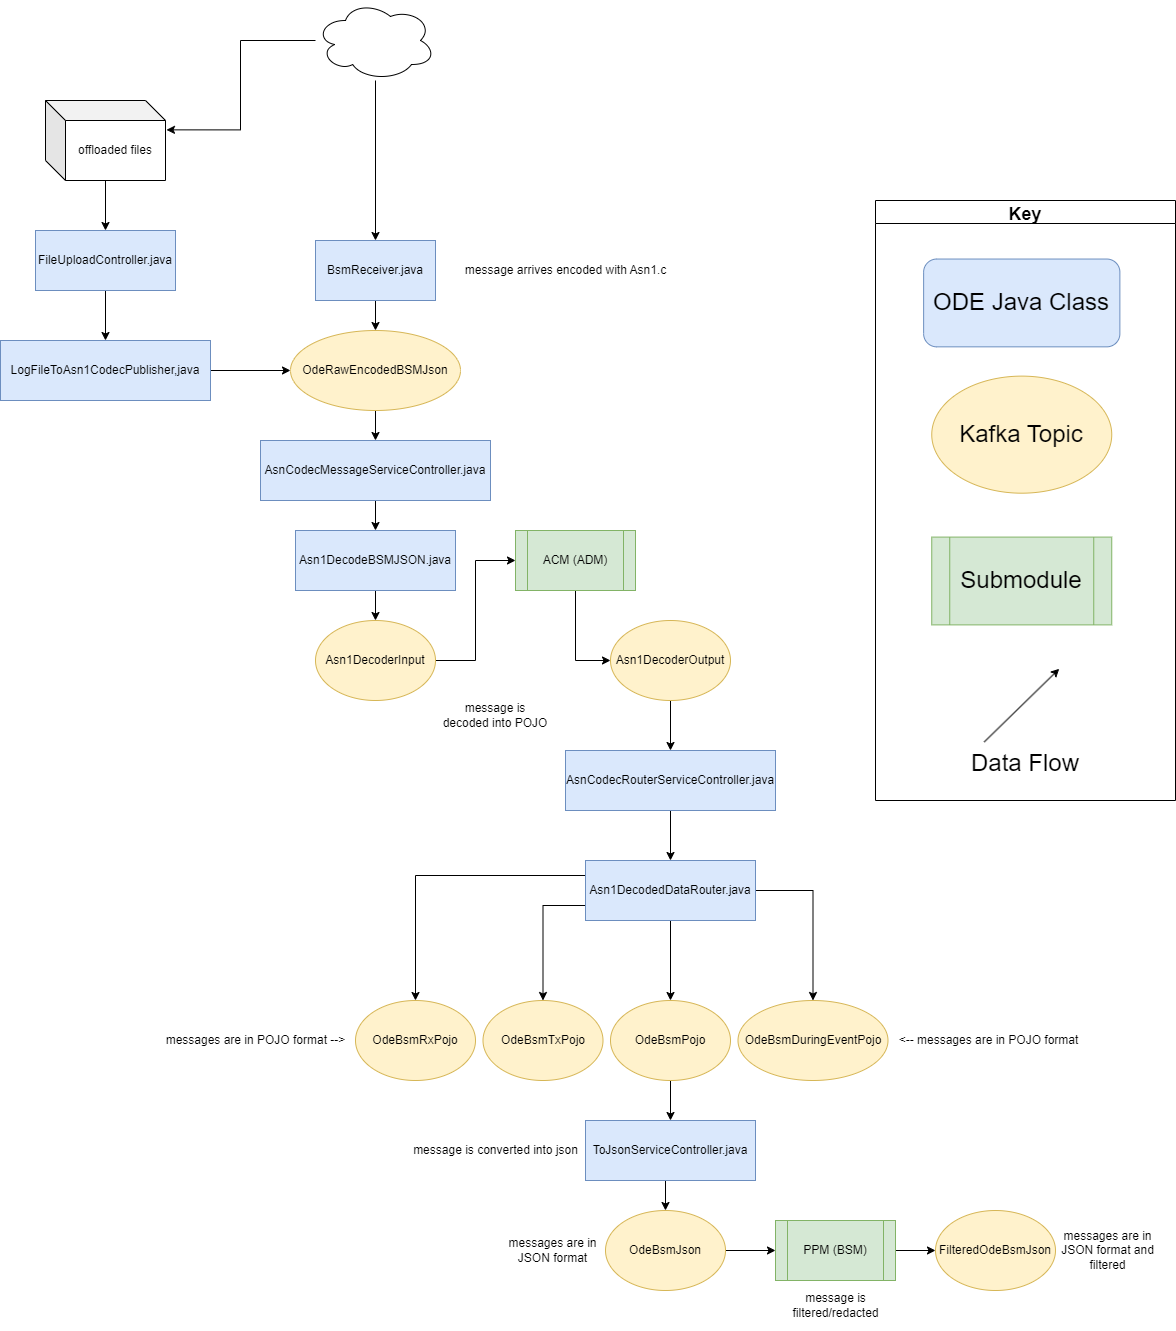

The diagram above was exported from draw.io. Its source (the exported page's mxGraphModel, read from the mxfile embedded in the PNG):
<mxGraphModel dx="2791" dy="2051" grid="1" gridSize="10" guides="1" tooltips="1" connect="1" arrows="1" fold="1" page="1" pageScale="1" pageWidth="827" pageHeight="1169" math="0" shadow="0">
  <root>
    <mxCell id="WIyWlLk6GJQsqaUBKTNV-0" />
    <mxCell id="WIyWlLk6GJQsqaUBKTNV-1" parent="WIyWlLk6GJQsqaUBKTNV-0" />
    <mxCell id="jXXAGItoZEFWX7bIlFFn-119" style="edgeStyle=orthogonalEdgeStyle;rounded=0;orthogonalLoop=1;jettySize=auto;html=1;labelBackgroundColor=none;fontSize=18;" parent="WIyWlLk6GJQsqaUBKTNV-1" source="8ujiRsxlkH-QBAE6qNTh-2" target="8ujiRsxlkH-QBAE6qNTh-22" edge="1">
      <mxGeometry relative="1" as="geometry" />
    </mxCell>
    <mxCell id="Ys6ZrjkEw98oZ9NDUKdI-1" style="edgeStyle=orthogonalEdgeStyle;rounded=0;orthogonalLoop=1;jettySize=auto;html=1;exitX=0;exitY=0.25;exitDx=0;exitDy=0;" parent="WIyWlLk6GJQsqaUBKTNV-1" source="8ujiRsxlkH-QBAE6qNTh-2" target="8ujiRsxlkH-QBAE6qNTh-20" edge="1">
      <mxGeometry relative="1" as="geometry" />
    </mxCell>
    <mxCell id="Ys6ZrjkEw98oZ9NDUKdI-2" style="edgeStyle=orthogonalEdgeStyle;rounded=0;orthogonalLoop=1;jettySize=auto;html=1;exitX=0;exitY=0.75;exitDx=0;exitDy=0;" parent="WIyWlLk6GJQsqaUBKTNV-1" source="8ujiRsxlkH-QBAE6qNTh-2" target="8ujiRsxlkH-QBAE6qNTh-21" edge="1">
      <mxGeometry relative="1" as="geometry" />
    </mxCell>
    <mxCell id="Ys6ZrjkEw98oZ9NDUKdI-4" style="edgeStyle=orthogonalEdgeStyle;rounded=0;orthogonalLoop=1;jettySize=auto;html=1;exitX=1;exitY=0.5;exitDx=0;exitDy=0;" parent="WIyWlLk6GJQsqaUBKTNV-1" source="8ujiRsxlkH-QBAE6qNTh-2" target="8ujiRsxlkH-QBAE6qNTh-18" edge="1">
      <mxGeometry relative="1" as="geometry" />
    </mxCell>
    <mxCell id="8ujiRsxlkH-QBAE6qNTh-2" value="Asn1DecodedDataRouter.java" style="rounded=0;whiteSpace=wrap;html=1;fillColor=#dae8fc;strokeColor=#6c8ebf;" parent="WIyWlLk6GJQsqaUBKTNV-1" vertex="1">
      <mxGeometry x="-230" y="-200" width="170" height="60" as="geometry" />
    </mxCell>
    <mxCell id="8ujiRsxlkH-QBAE6qNTh-18" value="OdeBsmDuringEventPojo" style="ellipse;whiteSpace=wrap;html=1;fillColor=#fff2cc;strokeColor=#d6b656;" parent="WIyWlLk6GJQsqaUBKTNV-1" vertex="1">
      <mxGeometry x="-77.5" y="-60" width="150" height="80" as="geometry" />
    </mxCell>
    <mxCell id="8ujiRsxlkH-QBAE6qNTh-20" value="OdeBsmRxPojo" style="ellipse;whiteSpace=wrap;html=1;fillColor=#fff2cc;strokeColor=#d6b656;" parent="WIyWlLk6GJQsqaUBKTNV-1" vertex="1">
      <mxGeometry x="-460" y="-60" width="120" height="80" as="geometry" />
    </mxCell>
    <mxCell id="gxxZRGfVhdAJ79STQYsQ-39" style="edgeStyle=orthogonalEdgeStyle;rounded=0;orthogonalLoop=1;jettySize=auto;html=1;entryX=0.5;entryY=0;entryDx=0;entryDy=0;" parent="WIyWlLk6GJQsqaUBKTNV-1" source="8ujiRsxlkH-QBAE6qNTh-22" target="gxxZRGfVhdAJ79STQYsQ-35" edge="1">
      <mxGeometry relative="1" as="geometry" />
    </mxCell>
    <mxCell id="8ujiRsxlkH-QBAE6qNTh-22" value="OdeBsmPojo" style="ellipse;whiteSpace=wrap;html=1;fillColor=#fff2cc;strokeColor=#d6b656;" parent="WIyWlLk6GJQsqaUBKTNV-1" vertex="1">
      <mxGeometry x="-205" y="-60" width="120" height="80" as="geometry" />
    </mxCell>
    <mxCell id="gxxZRGfVhdAJ79STQYsQ-4" style="edgeStyle=orthogonalEdgeStyle;rounded=0;orthogonalLoop=1;jettySize=auto;html=1;entryX=0.5;entryY=0;entryDx=0;entryDy=0;" parent="WIyWlLk6GJQsqaUBKTNV-1" source="gxxZRGfVhdAJ79STQYsQ-1" target="gxxZRGfVhdAJ79STQYsQ-3" edge="1">
      <mxGeometry relative="1" as="geometry" />
    </mxCell>
    <mxCell id="gxxZRGfVhdAJ79STQYsQ-1" value="BsmReceiver.java" style="rounded=0;whiteSpace=wrap;html=1;fillColor=#dae8fc;strokeColor=#6c8ebf;" parent="WIyWlLk6GJQsqaUBKTNV-1" vertex="1">
      <mxGeometry x="-500" y="-820" width="120" height="60" as="geometry" />
    </mxCell>
    <mxCell id="gxxZRGfVhdAJ79STQYsQ-10" style="edgeStyle=orthogonalEdgeStyle;rounded=0;orthogonalLoop=1;jettySize=auto;html=1;entryX=0.5;entryY=0;entryDx=0;entryDy=0;" parent="WIyWlLk6GJQsqaUBKTNV-1" source="gxxZRGfVhdAJ79STQYsQ-3" target="gxxZRGfVhdAJ79STQYsQ-9" edge="1">
      <mxGeometry relative="1" as="geometry" />
    </mxCell>
    <mxCell id="gxxZRGfVhdAJ79STQYsQ-3" value="OdeRawEncodedBSMJson" style="ellipse;whiteSpace=wrap;html=1;fillColor=#fff2cc;strokeColor=#d6b656;" parent="WIyWlLk6GJQsqaUBKTNV-1" vertex="1">
      <mxGeometry x="-525" y="-730" width="170" height="80" as="geometry" />
    </mxCell>
    <mxCell id="gxxZRGfVhdAJ79STQYsQ-20" style="edgeStyle=orthogonalEdgeStyle;rounded=0;orthogonalLoop=1;jettySize=auto;html=1;entryX=0;entryY=0.5;entryDx=0;entryDy=0;" parent="WIyWlLk6GJQsqaUBKTNV-1" source="gxxZRGfVhdAJ79STQYsQ-5" target="gxxZRGfVhdAJ79STQYsQ-19" edge="1">
      <mxGeometry relative="1" as="geometry" />
    </mxCell>
    <mxCell id="gxxZRGfVhdAJ79STQYsQ-5" value="ACM (ADM)" style="shape=process;whiteSpace=wrap;html=1;backgroundOutline=1;fillColor=#d5e8d4;strokeColor=#82b366;" parent="WIyWlLk6GJQsqaUBKTNV-1" vertex="1">
      <mxGeometry x="-300" y="-530" width="120" height="60" as="geometry" />
    </mxCell>
    <mxCell id="jXXAGItoZEFWX7bIlFFn-2" style="edgeStyle=orthogonalEdgeStyle;rounded=0;orthogonalLoop=1;jettySize=auto;html=1;entryX=0.5;entryY=0;entryDx=0;entryDy=0;exitX=0.5;exitY=1;exitDx=0;exitDy=0;" parent="WIyWlLk6GJQsqaUBKTNV-1" source="gxxZRGfVhdAJ79STQYsQ-9" target="gxxZRGfVhdAJ79STQYsQ-11" edge="1">
      <mxGeometry relative="1" as="geometry" />
    </mxCell>
    <mxCell id="gxxZRGfVhdAJ79STQYsQ-9" value="AsnCodecMessageServiceController.java" style="rounded=0;whiteSpace=wrap;html=1;fillColor=#dae8fc;strokeColor=#6c8ebf;" parent="WIyWlLk6GJQsqaUBKTNV-1" vertex="1">
      <mxGeometry x="-555" y="-620" width="230" height="60" as="geometry" />
    </mxCell>
    <mxCell id="jXXAGItoZEFWX7bIlFFn-117" style="edgeStyle=orthogonalEdgeStyle;rounded=0;orthogonalLoop=1;jettySize=auto;html=1;labelBackgroundColor=none;fontSize=18;" parent="WIyWlLk6GJQsqaUBKTNV-1" source="gxxZRGfVhdAJ79STQYsQ-11" target="gxxZRGfVhdAJ79STQYsQ-13" edge="1">
      <mxGeometry relative="1" as="geometry" />
    </mxCell>
    <mxCell id="gxxZRGfVhdAJ79STQYsQ-11" value="Asn1DecodeBSMJSON.java" style="rounded=0;whiteSpace=wrap;html=1;fillColor=#dae8fc;strokeColor=#6c8ebf;" parent="WIyWlLk6GJQsqaUBKTNV-1" vertex="1">
      <mxGeometry x="-520" y="-530" width="160" height="60" as="geometry" />
    </mxCell>
    <mxCell id="gxxZRGfVhdAJ79STQYsQ-18" style="edgeStyle=orthogonalEdgeStyle;rounded=0;orthogonalLoop=1;jettySize=auto;html=1;entryX=0;entryY=0.5;entryDx=0;entryDy=0;" parent="WIyWlLk6GJQsqaUBKTNV-1" source="gxxZRGfVhdAJ79STQYsQ-13" target="gxxZRGfVhdAJ79STQYsQ-5" edge="1">
      <mxGeometry relative="1" as="geometry" />
    </mxCell>
    <mxCell id="gxxZRGfVhdAJ79STQYsQ-13" value="Asn1DecoderInput" style="ellipse;whiteSpace=wrap;html=1;fillColor=#fff2cc;strokeColor=#d6b656;" parent="WIyWlLk6GJQsqaUBKTNV-1" vertex="1">
      <mxGeometry x="-500" y="-440" width="120" height="80" as="geometry" />
    </mxCell>
    <mxCell id="gxxZRGfVhdAJ79STQYsQ-116" style="edgeStyle=orthogonalEdgeStyle;rounded=0;orthogonalLoop=1;jettySize=auto;html=1;" parent="WIyWlLk6GJQsqaUBKTNV-1" source="gxxZRGfVhdAJ79STQYsQ-19" target="gxxZRGfVhdAJ79STQYsQ-105" edge="1">
      <mxGeometry relative="1" as="geometry" />
    </mxCell>
    <mxCell id="gxxZRGfVhdAJ79STQYsQ-19" value="Asn1DecoderOutput" style="ellipse;whiteSpace=wrap;html=1;fillColor=#fff2cc;strokeColor=#d6b656;" parent="WIyWlLk6GJQsqaUBKTNV-1" vertex="1">
      <mxGeometry x="-205" y="-440" width="120" height="80" as="geometry" />
    </mxCell>
    <mxCell id="gxxZRGfVhdAJ79STQYsQ-42" style="edgeStyle=orthogonalEdgeStyle;rounded=0;orthogonalLoop=1;jettySize=auto;html=1;entryX=0.5;entryY=0;entryDx=0;entryDy=0;exitX=0.5;exitY=1;exitDx=0;exitDy=0;" parent="WIyWlLk6GJQsqaUBKTNV-1" source="gxxZRGfVhdAJ79STQYsQ-35" target="gxxZRGfVhdAJ79STQYsQ-41" edge="1">
      <mxGeometry relative="1" as="geometry" />
    </mxCell>
    <mxCell id="gxxZRGfVhdAJ79STQYsQ-35" value="ToJsonServiceController.java" style="rounded=0;whiteSpace=wrap;html=1;fillColor=#dae8fc;strokeColor=#6c8ebf;" parent="WIyWlLk6GJQsqaUBKTNV-1" vertex="1">
      <mxGeometry x="-230" y="60" width="170" height="60" as="geometry" />
    </mxCell>
    <mxCell id="gxxZRGfVhdAJ79STQYsQ-45" style="edgeStyle=orthogonalEdgeStyle;rounded=0;orthogonalLoop=1;jettySize=auto;html=1;" parent="WIyWlLk6GJQsqaUBKTNV-1" source="gxxZRGfVhdAJ79STQYsQ-41" target="gxxZRGfVhdAJ79STQYsQ-44" edge="1">
      <mxGeometry relative="1" as="geometry" />
    </mxCell>
    <mxCell id="gxxZRGfVhdAJ79STQYsQ-41" value="OdeBsmJson" style="ellipse;whiteSpace=wrap;html=1;fillColor=#fff2cc;strokeColor=#d6b656;" parent="WIyWlLk6GJQsqaUBKTNV-1" vertex="1">
      <mxGeometry x="-210" y="150" width="120" height="80" as="geometry" />
    </mxCell>
    <mxCell id="gxxZRGfVhdAJ79STQYsQ-47" style="edgeStyle=orthogonalEdgeStyle;rounded=0;orthogonalLoop=1;jettySize=auto;html=1;entryX=0;entryY=0.5;entryDx=0;entryDy=0;" parent="WIyWlLk6GJQsqaUBKTNV-1" source="gxxZRGfVhdAJ79STQYsQ-44" target="gxxZRGfVhdAJ79STQYsQ-46" edge="1">
      <mxGeometry relative="1" as="geometry">
        <mxPoint x="150" y="190" as="targetPoint" />
      </mxGeometry>
    </mxCell>
    <mxCell id="gxxZRGfVhdAJ79STQYsQ-44" value="PPM (BSM)" style="shape=process;whiteSpace=wrap;html=1;backgroundOutline=1;fillColor=#d5e8d4;strokeColor=#82b366;" parent="WIyWlLk6GJQsqaUBKTNV-1" vertex="1">
      <mxGeometry x="-40" y="160" width="120" height="60" as="geometry" />
    </mxCell>
    <mxCell id="gxxZRGfVhdAJ79STQYsQ-46" value="FilteredOdeBsmJson" style="ellipse;whiteSpace=wrap;html=1;fillColor=#fff2cc;strokeColor=#d6b656;" parent="WIyWlLk6GJQsqaUBKTNV-1" vertex="1">
      <mxGeometry x="120" y="150" width="120" height="80" as="geometry" />
    </mxCell>
    <mxCell id="8ujiRsxlkH-QBAE6qNTh-21" value="OdeBsmTxPojo" style="ellipse;whiteSpace=wrap;html=1;fillColor=#fff2cc;strokeColor=#d6b656;" parent="WIyWlLk6GJQsqaUBKTNV-1" vertex="1">
      <mxGeometry x="-332.5" y="-60" width="120" height="80" as="geometry" />
    </mxCell>
    <mxCell id="gxxZRGfVhdAJ79STQYsQ-108" style="edgeStyle=orthogonalEdgeStyle;rounded=0;orthogonalLoop=1;jettySize=auto;html=1;entryX=0.5;entryY=0;entryDx=0;entryDy=0;exitX=0.5;exitY=1;exitDx=0;exitDy=0;" parent="WIyWlLk6GJQsqaUBKTNV-1" source="gxxZRGfVhdAJ79STQYsQ-105" target="8ujiRsxlkH-QBAE6qNTh-2" edge="1">
      <mxGeometry relative="1" as="geometry" />
    </mxCell>
    <mxCell id="gxxZRGfVhdAJ79STQYsQ-105" value="AsnCodecRouterServiceController.java" style="rounded=0;whiteSpace=wrap;html=1;fillColor=#dae8fc;strokeColor=#6c8ebf;" parent="WIyWlLk6GJQsqaUBKTNV-1" vertex="1">
      <mxGeometry x="-250" y="-310" width="210" height="60" as="geometry" />
    </mxCell>
    <mxCell id="jXXAGItoZEFWX7bIlFFn-113" value="" style="group" parent="WIyWlLk6GJQsqaUBKTNV-1" vertex="1" connectable="0">
      <mxGeometry x="60" y="-860" width="300" height="600" as="geometry" />
    </mxCell>
    <mxCell id="jXXAGItoZEFWX7bIlFFn-104" value="&lt;font style=&quot;font-size: 24px&quot;&gt;Submodule&lt;/font&gt;" style="shape=process;whiteSpace=wrap;html=1;backgroundOutline=1;fillColor=#d5e8d4;strokeColor=#82b366;labelBackgroundColor=none;" parent="jXXAGItoZEFWX7bIlFFn-113" vertex="1">
      <mxGeometry x="56.25" y="336.5853658536585" width="180" height="87.80487804878048" as="geometry" />
    </mxCell>
    <mxCell id="jXXAGItoZEFWX7bIlFFn-109" value="Key" style="swimlane;labelBackgroundColor=none;fontSize=18;" parent="jXXAGItoZEFWX7bIlFFn-113" vertex="1">
      <mxGeometry width="299.99999999999994" height="600" as="geometry" />
    </mxCell>
    <mxCell id="jXXAGItoZEFWX7bIlFFn-111" value="&lt;font style=&quot;font-size: 24px&quot;&gt;Data Flow&lt;/font&gt;" style="text;html=1;strokeColor=none;fillColor=none;align=center;verticalAlign=middle;whiteSpace=wrap;rounded=0;labelBackgroundColor=none;" parent="jXXAGItoZEFWX7bIlFFn-109" vertex="1">
      <mxGeometry x="90" y="541.46" width="120" height="43.9" as="geometry" />
    </mxCell>
    <mxCell id="jXXAGItoZEFWX7bIlFFn-112" value="" style="endArrow=classic;html=1;rounded=0;labelBackgroundColor=none;" parent="jXXAGItoZEFWX7bIlFFn-109" edge="1">
      <mxGeometry width="50" height="50" relative="1" as="geometry">
        <mxPoint x="108.75" y="541.4634146341463" as="sourcePoint" />
        <mxPoint x="183.74999999999997" y="468.29268292682923" as="targetPoint" />
      </mxGeometry>
    </mxCell>
    <mxCell id="jXXAGItoZEFWX7bIlFFn-103" value="&lt;font style=&quot;font-size: 24px&quot;&gt;Kafka Topic&lt;/font&gt;" style="ellipse;whiteSpace=wrap;html=1;fillColor=#fff2cc;strokeColor=#d6b656;labelBackgroundColor=none;" parent="jXXAGItoZEFWX7bIlFFn-109" vertex="1">
      <mxGeometry x="56.25" y="175.60975609756096" width="180" height="117.07317073170731" as="geometry" />
    </mxCell>
    <mxCell id="jXXAGItoZEFWX7bIlFFn-102" value="&lt;font style=&quot;font-size: 24px&quot;&gt;ODE Java Class&lt;/font&gt;" style="rounded=1;whiteSpace=wrap;html=1;fillColor=#dae8fc;strokeColor=#6c8ebf;labelBackgroundColor=none;" parent="jXXAGItoZEFWX7bIlFFn-109" vertex="1">
      <mxGeometry x="48.13" y="58.54" width="196.25" height="87.8" as="geometry" />
    </mxCell>
    <mxCell id="jXXAGItoZEFWX7bIlFFn-125" style="rounded=0;orthogonalLoop=1;jettySize=auto;html=1;labelBackgroundColor=none;fontSize=18;" parent="WIyWlLk6GJQsqaUBKTNV-1" source="jXXAGItoZEFWX7bIlFFn-124" target="gxxZRGfVhdAJ79STQYsQ-1" edge="1">
      <mxGeometry relative="1" as="geometry" />
    </mxCell>
    <mxCell id="TZf5zM55fmWr_lRqRG1q-4" style="edgeStyle=orthogonalEdgeStyle;rounded=0;orthogonalLoop=1;jettySize=auto;html=1;entryX=1.008;entryY=0.367;entryDx=0;entryDy=0;entryPerimeter=0;" parent="WIyWlLk6GJQsqaUBKTNV-1" source="jXXAGItoZEFWX7bIlFFn-124" target="6v1VqQN9XycCZhG1BsOU-9" edge="1">
      <mxGeometry relative="1" as="geometry" />
    </mxCell>
    <mxCell id="jXXAGItoZEFWX7bIlFFn-124" value="" style="ellipse;shape=cloud;whiteSpace=wrap;html=1;labelBackgroundColor=none;fontSize=18;" parent="WIyWlLk6GJQsqaUBKTNV-1" vertex="1">
      <mxGeometry x="-500" y="-1060" width="120" height="80" as="geometry" />
    </mxCell>
    <mxCell id="fSHBEm1k4UqAdWbgax0q-14" value="message arrives encoded with Asn1.c" style="text;html=1;align=center;verticalAlign=middle;resizable=0;points=[];autosize=1;strokeColor=none;fillColor=none;" parent="WIyWlLk6GJQsqaUBKTNV-1" vertex="1">
      <mxGeometry x="-360" y="-800" width="220" height="20" as="geometry" />
    </mxCell>
    <mxCell id="fSHBEm1k4UqAdWbgax0q-15" value="message is decoded into POJO" style="text;html=1;strokeColor=none;fillColor=none;align=center;verticalAlign=middle;whiteSpace=wrap;rounded=0;" parent="WIyWlLk6GJQsqaUBKTNV-1" vertex="1">
      <mxGeometry x="-375" y="-370" width="110" height="50" as="geometry" />
    </mxCell>
    <mxCell id="fSHBEm1k4UqAdWbgax0q-16" value="message is converted into json" style="text;html=1;align=center;verticalAlign=middle;resizable=0;points=[];autosize=1;strokeColor=none;fillColor=none;" parent="WIyWlLk6GJQsqaUBKTNV-1" vertex="1">
      <mxGeometry x="-410" y="80" width="180" height="20" as="geometry" />
    </mxCell>
    <mxCell id="fSHBEm1k4UqAdWbgax0q-17" value="message is filtered/redacted" style="text;html=1;strokeColor=none;fillColor=none;align=center;verticalAlign=middle;whiteSpace=wrap;rounded=0;" parent="WIyWlLk6GJQsqaUBKTNV-1" vertex="1">
      <mxGeometry x="-32.5" y="220" width="105" height="50" as="geometry" />
    </mxCell>
    <mxCell id="vuepou-b3sqZaG1YYVKJ-2" value="messages are in JSON format and filtered" style="text;html=1;strokeColor=none;fillColor=none;align=center;verticalAlign=middle;whiteSpace=wrap;rounded=0;" parent="WIyWlLk6GJQsqaUBKTNV-1" vertex="1">
      <mxGeometry x="240" y="165" width="105" height="50" as="geometry" />
    </mxCell>
    <mxCell id="vuepou-b3sqZaG1YYVKJ-3" value="messages are in JSON format" style="text;html=1;strokeColor=none;fillColor=none;align=center;verticalAlign=middle;whiteSpace=wrap;rounded=0;" parent="WIyWlLk6GJQsqaUBKTNV-1" vertex="1">
      <mxGeometry x="-315" y="165" width="105" height="50" as="geometry" />
    </mxCell>
    <mxCell id="vuepou-b3sqZaG1YYVKJ-4" value="messages are in POJO format --&amp;gt;" style="text;html=1;align=center;verticalAlign=middle;resizable=0;points=[];autosize=1;strokeColor=none;fillColor=none;" parent="WIyWlLk6GJQsqaUBKTNV-1" vertex="1">
      <mxGeometry x="-660" y="-30" width="200" height="20" as="geometry" />
    </mxCell>
    <mxCell id="vuepou-b3sqZaG1YYVKJ-5" value="&amp;lt;-- messages are in POJO format" style="text;html=1;align=center;verticalAlign=middle;resizable=0;points=[];autosize=1;strokeColor=none;fillColor=none;" parent="WIyWlLk6GJQsqaUBKTNV-1" vertex="1">
      <mxGeometry x="72.5" y="-30" width="200" height="20" as="geometry" />
    </mxCell>
    <mxCell id="6v1VqQN9XycCZhG1BsOU-9" value="offloaded files" style="shape=cube;whiteSpace=wrap;html=1;boundedLbl=1;backgroundOutline=1;darkOpacity=0.05;darkOpacity2=0.1;" parent="WIyWlLk6GJQsqaUBKTNV-1" vertex="1">
      <mxGeometry x="-770" y="-960" width="120" height="80" as="geometry" />
    </mxCell>
    <mxCell id="6v1VqQN9XycCZhG1BsOU-10" style="edgeStyle=orthogonalEdgeStyle;rounded=0;orthogonalLoop=1;jettySize=auto;html=1;" parent="WIyWlLk6GJQsqaUBKTNV-1" source="6v1VqQN9XycCZhG1BsOU-9" target="6v1VqQN9XycCZhG1BsOU-11" edge="1">
      <mxGeometry relative="1" as="geometry" />
    </mxCell>
    <mxCell id="TZf5zM55fmWr_lRqRG1q-3" style="edgeStyle=orthogonalEdgeStyle;rounded=0;orthogonalLoop=1;jettySize=auto;html=1;exitX=0.5;exitY=1;exitDx=0;exitDy=0;entryX=0.5;entryY=0;entryDx=0;entryDy=0;" parent="WIyWlLk6GJQsqaUBKTNV-1" source="6v1VqQN9XycCZhG1BsOU-11" target="6v1VqQN9XycCZhG1BsOU-13" edge="1">
      <mxGeometry relative="1" as="geometry" />
    </mxCell>
    <mxCell id="6v1VqQN9XycCZhG1BsOU-11" value="FileUploadController.java" style="rounded=0;whiteSpace=wrap;html=1;fillColor=#dae8fc;strokeColor=#6c8ebf;" parent="WIyWlLk6GJQsqaUBKTNV-1" vertex="1">
      <mxGeometry x="-780" y="-830" width="140" height="60" as="geometry" />
    </mxCell>
    <mxCell id="TZf5zM55fmWr_lRqRG1q-5" style="edgeStyle=orthogonalEdgeStyle;rounded=0;orthogonalLoop=1;jettySize=auto;html=1;entryX=0;entryY=0.5;entryDx=0;entryDy=0;" parent="WIyWlLk6GJQsqaUBKTNV-1" source="6v1VqQN9XycCZhG1BsOU-13" target="gxxZRGfVhdAJ79STQYsQ-3" edge="1">
      <mxGeometry relative="1" as="geometry" />
    </mxCell>
    <mxCell id="6v1VqQN9XycCZhG1BsOU-13" value="LogFileToAsn1CodecPublisher,java" style="rounded=0;whiteSpace=wrap;html=1;fillColor=#dae8fc;strokeColor=#6c8ebf;" parent="WIyWlLk6GJQsqaUBKTNV-1" vertex="1">
      <mxGeometry x="-815" y="-720" width="210" height="60" as="geometry" />
    </mxCell>
  </root>
</mxGraphModel>